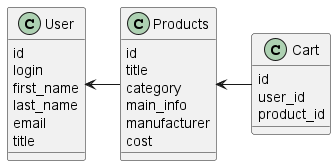

The diagram above was rendered by PlantUML. Its source (embedded in the PNG):
@startuml

class User {
  id
  login
  first_name
  last_name
  email
  title
}

class Products {
  id
  title
  category
  main_info
  manufacturer
  cost
}

class Cart {
  id
  user_id
  product_id
}

User <- Products
Products <- Cart

@enduml